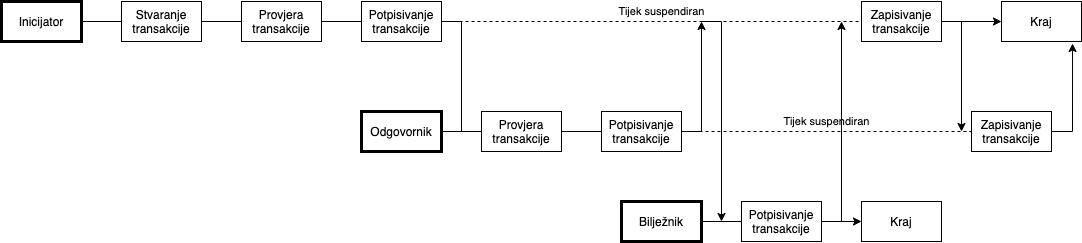

The diagram above was exported from draw.io. Its source (the exported page's mxGraphModel, read from the mxfile embedded in the PNG):
<mxGraphModel dx="466" dy="699" grid="1" gridSize="10" guides="1" tooltips="1" connect="1" arrows="1" fold="1" page="1" pageScale="1" pageWidth="1169" pageHeight="827" math="0" shadow="0">
  <root>
    <mxCell id="0" />
    <mxCell id="1" parent="0" />
    <mxCell id="jzsCM1HIyOA7x7sQS2d1-10" value="" style="edgeStyle=orthogonalEdgeStyle;rounded=0;orthogonalLoop=1;jettySize=auto;html=1;endArrow=none;endFill=0;" edge="1" parent="1" source="jzsCM1HIyOA7x7sQS2d1-1" target="jzsCM1HIyOA7x7sQS2d1-6">
      <mxGeometry relative="1" as="geometry" />
    </mxCell>
    <mxCell id="jzsCM1HIyOA7x7sQS2d1-1" value="Inicijator" style="rounded=0;whiteSpace=wrap;html=1;strokeWidth=3;" vertex="1" parent="1">
      <mxGeometry x="80" y="360" width="80" height="40" as="geometry" />
    </mxCell>
    <mxCell id="jzsCM1HIyOA7x7sQS2d1-11" value="" style="edgeStyle=orthogonalEdgeStyle;rounded=0;orthogonalLoop=1;jettySize=auto;html=1;endArrow=none;endFill=0;" edge="1" parent="1" source="jzsCM1HIyOA7x7sQS2d1-6" target="jzsCM1HIyOA7x7sQS2d1-8">
      <mxGeometry relative="1" as="geometry" />
    </mxCell>
    <mxCell id="jzsCM1HIyOA7x7sQS2d1-6" value="Stvaranje transakcije" style="rounded=0;whiteSpace=wrap;html=1;" vertex="1" parent="1">
      <mxGeometry x="200" y="360" width="80" height="40" as="geometry" />
    </mxCell>
    <mxCell id="jzsCM1HIyOA7x7sQS2d1-18" value="" style="edgeStyle=orthogonalEdgeStyle;rounded=0;orthogonalLoop=1;jettySize=auto;html=1;endArrow=none;endFill=0;" edge="1" parent="1" source="jzsCM1HIyOA7x7sQS2d1-7" target="jzsCM1HIyOA7x7sQS2d1-16">
      <mxGeometry relative="1" as="geometry" />
    </mxCell>
    <mxCell id="jzsCM1HIyOA7x7sQS2d1-7" value="Odgovornik" style="rounded=0;whiteSpace=wrap;html=1;strokeWidth=3;" vertex="1" parent="1">
      <mxGeometry x="440" y="470" width="80" height="40" as="geometry" />
    </mxCell>
    <mxCell id="jzsCM1HIyOA7x7sQS2d1-12" value="" style="edgeStyle=orthogonalEdgeStyle;rounded=0;orthogonalLoop=1;jettySize=auto;html=1;endArrow=none;endFill=0;" edge="1" parent="1" source="jzsCM1HIyOA7x7sQS2d1-8" target="jzsCM1HIyOA7x7sQS2d1-9">
      <mxGeometry relative="1" as="geometry" />
    </mxCell>
    <mxCell id="jzsCM1HIyOA7x7sQS2d1-8" value="Provjera transakcije" style="rounded=0;whiteSpace=wrap;html=1;" vertex="1" parent="1">
      <mxGeometry x="320" y="360" width="80" height="40" as="geometry" />
    </mxCell>
    <mxCell id="jzsCM1HIyOA7x7sQS2d1-15" value="Tijek suspendiran" style="edgeStyle=orthogonalEdgeStyle;rounded=0;orthogonalLoop=1;jettySize=auto;html=1;exitX=1;exitY=0.5;exitDx=0;exitDy=0;endArrow=none;endFill=0;dashed=1;" edge="1" parent="1" source="jzsCM1HIyOA7x7sQS2d1-9" target="jzsCM1HIyOA7x7sQS2d1-14">
      <mxGeometry x="0.0476" y="10" relative="1" as="geometry">
        <mxPoint as="offset" />
      </mxGeometry>
    </mxCell>
    <mxCell id="jzsCM1HIyOA7x7sQS2d1-20" style="edgeStyle=orthogonalEdgeStyle;rounded=0;orthogonalLoop=1;jettySize=auto;html=1;exitX=1;exitY=0.5;exitDx=0;exitDy=0;endArrow=none;endFill=0;" edge="1" parent="1" source="jzsCM1HIyOA7x7sQS2d1-9">
      <mxGeometry relative="1" as="geometry">
        <mxPoint x="540" y="490" as="targetPoint" />
      </mxGeometry>
    </mxCell>
    <mxCell id="jzsCM1HIyOA7x7sQS2d1-9" value="Potpisivanje transakcije" style="rounded=0;whiteSpace=wrap;html=1;" vertex="1" parent="1">
      <mxGeometry x="440" y="360" width="80" height="40" as="geometry" />
    </mxCell>
    <mxCell id="jzsCM1HIyOA7x7sQS2d1-36" style="edgeStyle=orthogonalEdgeStyle;rounded=0;orthogonalLoop=1;jettySize=auto;html=1;exitX=1;exitY=0.5;exitDx=0;exitDy=0;startArrow=none;startFill=0;endArrow=classic;endFill=1;" edge="1" parent="1" source="jzsCM1HIyOA7x7sQS2d1-14">
      <mxGeometry relative="1" as="geometry">
        <mxPoint x="1040" y="490" as="targetPoint" />
      </mxGeometry>
    </mxCell>
    <mxCell id="jzsCM1HIyOA7x7sQS2d1-14" value="Zapisivanje transakcije" style="rounded=0;whiteSpace=wrap;html=1;" vertex="1" parent="1">
      <mxGeometry x="940" y="360" width="80" height="40" as="geometry" />
    </mxCell>
    <mxCell id="jzsCM1HIyOA7x7sQS2d1-19" value="" style="edgeStyle=orthogonalEdgeStyle;rounded=0;orthogonalLoop=1;jettySize=auto;html=1;endArrow=none;endFill=0;" edge="1" parent="1" source="jzsCM1HIyOA7x7sQS2d1-16" target="jzsCM1HIyOA7x7sQS2d1-17">
      <mxGeometry relative="1" as="geometry" />
    </mxCell>
    <mxCell id="jzsCM1HIyOA7x7sQS2d1-16" value="Provjera transakcije" style="rounded=0;whiteSpace=wrap;html=1;" vertex="1" parent="1">
      <mxGeometry x="560" y="470" width="80" height="40" as="geometry" />
    </mxCell>
    <mxCell id="jzsCM1HIyOA7x7sQS2d1-21" style="edgeStyle=orthogonalEdgeStyle;rounded=0;orthogonalLoop=1;jettySize=auto;html=1;exitX=1;exitY=0.5;exitDx=0;exitDy=0;endArrow=classic;endFill=1;startArrow=none;startFill=0;" edge="1" parent="1" source="jzsCM1HIyOA7x7sQS2d1-17">
      <mxGeometry relative="1" as="geometry">
        <mxPoint x="780" y="380" as="targetPoint" />
      </mxGeometry>
    </mxCell>
    <mxCell id="jzsCM1HIyOA7x7sQS2d1-34" value="Tijek suspendiran" style="edgeStyle=orthogonalEdgeStyle;rounded=0;orthogonalLoop=1;jettySize=auto;html=1;exitX=1;exitY=0.5;exitDx=0;exitDy=0;entryX=0;entryY=0.5;entryDx=0;entryDy=0;endArrow=none;endFill=0;dashed=1;" edge="1" parent="1" source="jzsCM1HIyOA7x7sQS2d1-17" target="jzsCM1HIyOA7x7sQS2d1-33">
      <mxGeometry y="10" relative="1" as="geometry">
        <mxPoint as="offset" />
      </mxGeometry>
    </mxCell>
    <mxCell id="jzsCM1HIyOA7x7sQS2d1-17" value="Potpisivanje transakcije" style="rounded=0;whiteSpace=wrap;html=1;" vertex="1" parent="1">
      <mxGeometry x="680" y="470" width="80" height="40" as="geometry" />
    </mxCell>
    <mxCell id="jzsCM1HIyOA7x7sQS2d1-22" value="" style="endArrow=none;html=1;endFill=0;" edge="1" parent="1">
      <mxGeometry width="50" height="50" relative="1" as="geometry">
        <mxPoint x="780" y="380" as="sourcePoint" />
        <mxPoint x="800" y="380" as="targetPoint" />
      </mxGeometry>
    </mxCell>
    <mxCell id="jzsCM1HIyOA7x7sQS2d1-23" value="" style="endArrow=classic;html=1;" edge="1" parent="1">
      <mxGeometry width="50" height="50" relative="1" as="geometry">
        <mxPoint x="800" y="380" as="sourcePoint" />
        <mxPoint x="800" y="580" as="targetPoint" />
      </mxGeometry>
    </mxCell>
    <mxCell id="jzsCM1HIyOA7x7sQS2d1-28" value="" style="edgeStyle=orthogonalEdgeStyle;rounded=0;orthogonalLoop=1;jettySize=auto;html=1;endArrow=none;endFill=0;" edge="1" parent="1" source="jzsCM1HIyOA7x7sQS2d1-25" target="jzsCM1HIyOA7x7sQS2d1-26">
      <mxGeometry relative="1" as="geometry" />
    </mxCell>
    <mxCell id="jzsCM1HIyOA7x7sQS2d1-25" value="Bilježnik" style="rounded=0;whiteSpace=wrap;html=1;strokeWidth=3;" vertex="1" parent="1">
      <mxGeometry x="700" y="560" width="80" height="40" as="geometry" />
    </mxCell>
    <mxCell id="jzsCM1HIyOA7x7sQS2d1-29" value="" style="edgeStyle=orthogonalEdgeStyle;rounded=0;orthogonalLoop=1;jettySize=auto;html=1;endArrow=classic;endFill=1;" edge="1" parent="1" source="jzsCM1HIyOA7x7sQS2d1-26" target="jzsCM1HIyOA7x7sQS2d1-27">
      <mxGeometry relative="1" as="geometry" />
    </mxCell>
    <mxCell id="jzsCM1HIyOA7x7sQS2d1-26" value="Potpisivanje transakcije" style="rounded=0;whiteSpace=wrap;html=1;" vertex="1" parent="1">
      <mxGeometry x="820" y="560" width="80" height="40" as="geometry" />
    </mxCell>
    <mxCell id="jzsCM1HIyOA7x7sQS2d1-27" value="Kraj" style="rounded=0;whiteSpace=wrap;html=1;" vertex="1" parent="1">
      <mxGeometry x="940" y="560" width="80" height="40" as="geometry" />
    </mxCell>
    <mxCell id="jzsCM1HIyOA7x7sQS2d1-30" value="" style="endArrow=classic;html=1;" edge="1" parent="1">
      <mxGeometry width="50" height="50" relative="1" as="geometry">
        <mxPoint x="920" y="580" as="sourcePoint" />
        <mxPoint x="920" y="380" as="targetPoint" />
      </mxGeometry>
    </mxCell>
    <mxCell id="jzsCM1HIyOA7x7sQS2d1-32" value="Kraj" style="rounded=0;whiteSpace=wrap;html=1;" vertex="1" parent="1">
      <mxGeometry x="1080" y="360" width="80" height="40" as="geometry" />
    </mxCell>
    <mxCell id="jzsCM1HIyOA7x7sQS2d1-38" style="edgeStyle=orthogonalEdgeStyle;rounded=0;orthogonalLoop=1;jettySize=auto;html=1;exitX=1;exitY=0.5;exitDx=0;exitDy=0;entryX=0.888;entryY=1.05;entryDx=0;entryDy=0;entryPerimeter=0;startArrow=none;startFill=0;endArrow=classic;endFill=1;" edge="1" parent="1" source="jzsCM1HIyOA7x7sQS2d1-33" target="jzsCM1HIyOA7x7sQS2d1-32">
      <mxGeometry relative="1" as="geometry" />
    </mxCell>
    <mxCell id="jzsCM1HIyOA7x7sQS2d1-33" value="Zapisivanje transakcije" style="rounded=0;whiteSpace=wrap;html=1;" vertex="1" parent="1">
      <mxGeometry x="1050" y="470" width="80" height="40" as="geometry" />
    </mxCell>
    <mxCell id="jzsCM1HIyOA7x7sQS2d1-37" value="" style="endArrow=classic;html=1;exitX=1;exitY=0.5;exitDx=0;exitDy=0;entryX=0;entryY=0.5;entryDx=0;entryDy=0;" edge="1" parent="1" source="jzsCM1HIyOA7x7sQS2d1-14" target="jzsCM1HIyOA7x7sQS2d1-32">
      <mxGeometry width="50" height="50" relative="1" as="geometry">
        <mxPoint x="1030" y="390" as="sourcePoint" />
        <mxPoint x="1080" y="340" as="targetPoint" />
      </mxGeometry>
    </mxCell>
  </root>
</mxGraphModel>